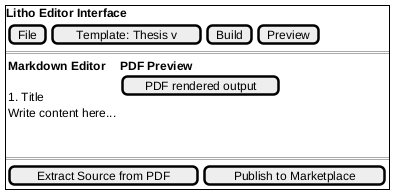

The diagram above was rendered by PlantUML. Its source (embedded in the PNG):
@startsalt
{+
  <b>Litho Editor Interface
  { [File] | [Template: Thesis v] | [Build] | [Preview] }
  ==
  {
    {<b>Markdown Editor
    .
    # Title
    Write content here...
    .
    .
    } | 
    {<b>PDF Preview
    [PDF rendered output]
    }
  }
  ==
  { [Extract Source from PDF] | [Publish to Marketplace] }
}
@endsalt